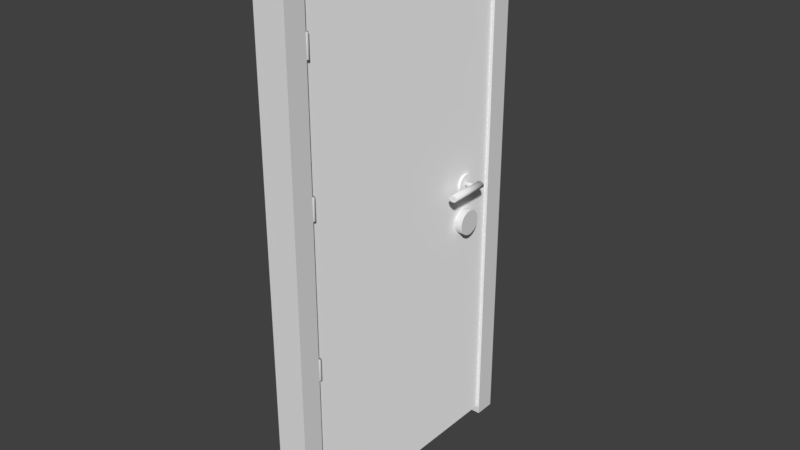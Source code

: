 # Source: Door.blend  (saved by Blender 2.79.0; exported with 4.5.12 LTS)
import bpy
from mathutils import Matrix  # noqa: F401  (used for matrix-valued properties, if any)

bpy.ops.wm.read_factory_settings(use_empty=True)
scene = bpy.context.scene
scene.name = 'Scene'

# ---- collections
col_collection_1 = bpy.data.collections.new('Collection 1'); scene.collection.children.link(col_collection_1)

# ---- materials (node trees are filled in below, after node groups)
mat_marco = bpy.data.materials.new('Marco')
mat_marco.alpha_threshold = 0.0
mat_marco.use_transparent_shadow = False
mat_marco.roughness = 0.5
mat_bisagra = bpy.data.materials.new('Bisagra')
mat_bisagra.alpha_threshold = 0.0
mat_bisagra.use_transparent_shadow = False
mat_bisagra.roughness = 0.5
mat_puerta = bpy.data.materials.new('Puerta')
mat_puerta.alpha_threshold = 0.0
mat_puerta.use_transparent_shadow = False
mat_puerta.diffuse_color = (1.0, 1.0, 1.0, 1.0)
mat_puerta.roughness = 0.5
mat_embellecedor = bpy.data.materials.new('Embellecedor')
mat_embellecedor.alpha_threshold = 0.0
mat_embellecedor.use_transparent_shadow = False
mat_embellecedor.diffuse_color = (1.0, 1.0, 1.0, 1.0)
mat_embellecedor.roughness = 0.5
mat_pomo = bpy.data.materials.new('Pomo')
mat_pomo.alpha_threshold = 0.0
mat_pomo.use_transparent_shadow = False
mat_pomo.roughness = 0.5
mat_cerradura = bpy.data.materials.new('Cerradura')
mat_cerradura.alpha_threshold = 0.0
mat_cerradura.use_transparent_shadow = False
mat_cerradura.roughness = 0.5
mat_bisagra_005 = bpy.data.materials.new('Bisagra.005')
mat_bisagra_005.alpha_threshold = 0.0
mat_bisagra_005.use_transparent_shadow = False
mat_bisagra_005.roughness = 0.5
mat_bisagra_004 = bpy.data.materials.new('Bisagra.004')
mat_bisagra_004.alpha_threshold = 0.0
mat_bisagra_004.use_transparent_shadow = False
mat_bisagra_004.roughness = 0.5
mat_bisagra_003 = bpy.data.materials.new('Bisagra.003')
mat_bisagra_003.alpha_threshold = 0.0
mat_bisagra_003.use_transparent_shadow = False
mat_bisagra_003.roughness = 0.5

# ---- material node trees

# ---- world
world_world = bpy.data.worlds.new('World'); scene.world = world_world
world_world.color = (0.05088, 0.05088, 0.05088)
world_world.use_sun_shadow = False
world_world.sun_shadow_jitter_overblur = 0.0
world_world.cycles.sampling_method = 'MANUAL'

# ---- meshes
me_cube_008 = bpy.data.meshes.new('Cube.008')
me_cube_008.from_pydata([(-3.0, -26.7, -0.8445), (-3.0, -26.7, 101.8), (-3.0, -22.7, -0.8445), (-3.0, -22.7, 101.8), (3.0, -26.7, -0.8445), (3.0, -26.7, 101.8), (3.0, -22.7, -0.8445), (3.0, -22.7, 101.8), (-3.0, 22.7, -0.8445), (-3.0, 22.7, 101.8), (-3.0, 26.7, -0.8445), (-3.0, 26.7, 101.8), (3.0, 22.7, -0.8445), (3.0, 22.7, 101.8), (3.0, 26.7, -0.8445), (3.0, 26.7, 101.8), (-3.0, 22.7, 96.74), (-3.0, 26.7, 96.74), (3.0, 26.7, 96.74), (3.0, 22.7, 96.74), (-3.0, -26.7, 96.74), (-3.0, -22.7, 96.74), (3.0, -22.7, 96.74), (3.0, -26.7, 96.74)], [], [(20, 1, 3, 21), (22, 7, 5, 23), (23, 5, 1, 20), (2, 6, 4, 0), (7, 3, 1, 5), (16, 9, 11, 17), (17, 11, 15, 18), (18, 15, 13, 19), (13, 9, 3, 7), (10, 14, 12, 8), (15, 11, 9, 13), (12, 19, 16, 8), (14, 18, 19, 12), (10, 17, 18, 14), (8, 16, 17, 10), (4, 23, 20, 0), (6, 22, 23, 4), (2, 21, 22, 6), (0, 20, 21, 2), (16, 19, 22, 21), (9, 16, 21, 3), (19, 13, 7, 22)])
_uv = me_cube_008.uv_layers.new(name='UVMap')
_uv.uv.foreach_set('vector', [0.3213, 0.9525, 0.3213, 0.9998, 0.2836, 0.9998, 0.2836, 0.9525, 0.227, 0.9525, 0.227, 0.9998, 0.1893, 0.9998, 0.1893, 0.9525, 0.3778, 0.9525, 0.3778, 0.9998, 0.3213, 0.9998, 0.3213, 0.9525, 0.4093, 0.3786, 0.4093, 0.322, 0.4471, 0.322, 0.4471, 0.3786, 0.4659, 0.3217, 0.4093, 0.3217, 0.4093, 0.284, 0.4659, 0.284, 0.09442, 0.9526, 0.0944, 0.9998, 0.0567, 0.9998, 0.05671, 0.9525, 0.05671, 0.9525, 0.0567, 0.9998, 0.0001396, 0.9998, 0.0001558, 0.9525, 0.1887, 0.9526, 0.1887, 0.9999, 0.151, 0.9998, 0.151, 0.9526, 0.9751, 0.0001396, 0.9751, 0.0567, 0.4093, 0.0567, 0.4093, 0.0001396, 0.4093, 0.2461, 0.4659, 0.2461, 0.4659, 0.2838, 0.4093, 0.2838, 0.4659, 0.2458, 0.4093, 0.2458, 0.4093, 0.2081, 0.4659, 0.2081, 0.1513, 0.0001915, 0.151, 0.9526, 0.09442, 0.9526, 0.09475, 0.000172, 0.189, 0.0002044, 0.1887, 0.9526, 0.151, 0.9526, 0.1513, 0.0001915, 0.05704, 0.000159, 0.05671, 0.9525, 0.0001558, 0.9525, 0.0004815, 0.0001396, 0.09475, 0.000172, 0.09442, 0.9526, 0.05671, 0.9525, 0.05704, 0.000159, 0.3778, 0.0001396, 0.3778, 0.9525, 0.3213, 0.9525, 0.3213, 0.0001396, 0.227, 0.0001397, 0.227, 0.9525, 0.1893, 0.9525, 0.1893, 0.0001398, 0.2836, 0.0001396, 0.2836, 0.9525, 0.227, 0.9525, 0.227, 0.0001397, 0.3213, 0.0001396, 0.3213, 0.9525, 0.2836, 0.9525, 0.2836, 0.0001396, 0.9751, 0.104, 0.9751, 0.1605, 0.4093, 0.1605, 0.4093, 0.104, 0.9751, 0.0567, 0.9751, 0.104, 0.4093, 0.104, 0.4093, 0.0567, 0.9751, 0.1605, 0.9751, 0.2078, 0.4093, 0.2078, 0.4093, 0.1605])
me_cube_008.materials.append(mat_marco)
me_cube_008.use_remesh_preserve_volume = False
me_cube_008.use_remesh_preserve_attributes = False
me_cube_008.use_mirror_vertex_groups = False
me_cube_008.update()
me_cylinder_001 = bpy.data.meshes.new('Cylinder.001')
me_cylinder_001.from_pydata([(0.0, 1.0, -1.0), (0.0, 1.0, 1.0), (0.5878, 0.809, -1.0), (0.5878, 0.809, 1.0), (0.9511, 0.309, -1.0), (0.9511, 0.309, 1.0), (0.9511, -0.309, -1.0), (0.9511, -0.309, 1.0), (0.5878, -0.809, -1.0), (0.5878, -0.809, 1.0), (-8.742e-08, -1.0, -1.0), (-8.742e-08, -1.0, 1.0), (-0.5878, -0.809, -1.0), (-0.5878, -0.809, 1.0), (-0.9511, -0.309, -1.0), (-0.9511, -0.309, 1.0), (-0.9511, 0.309, -1.0), (-0.9511, 0.309, 1.0), (-0.5878, 0.809, -1.0), (-0.5878, 0.809, 1.0)], [], [(0, 1, 3, 2), (2, 3, 5, 4), (4, 5, 7, 6), (6, 7, 9, 8), (8, 9, 11, 10), (10, 11, 13, 12), (12, 13, 15, 14), (14, 15, 17, 16), (3, 1, 19, 17, 15, 13, 11, 9, 7, 5), (16, 17, 19, 18), (18, 19, 1, 0), (0, 2, 4, 6, 8, 10, 12, 14, 16, 18)])
me_cylinder_001.polygons.foreach_set('use_smooth', [True] * 12)
_k = set([(8, 9)])
me_cylinder_001.attributes.new('sharp_edge', 'BOOLEAN', 'EDGE').data.foreach_set('value', [ (min(e.vertices), max(e.vertices)) in _k for e in me_cylinder_001.edges])
_uv = me_cylinder_001.uv_layers.new(name='UVMap')
_uv.uv.foreach_set('vector', [0.5849, 0.005297, 0.5849, 0.4582, 0.4449, 0.4582, 0.4449, 0.005297, 0.4449, 0.005297, 0.4449, 0.4582, 0.305, 0.4582, 0.305, 0.005296, 0.305, 0.005296, 0.305, 0.4582, 0.165, 0.4582, 0.165, 0.005297, 0.165, 0.005297, 0.165, 0.4582, 0.02502, 0.4582, 0.02502, 0.005297, 0.725, 0.4979, 0.725, 0.9509, 0.585, 0.9509, 0.585, 0.4979, 0.585, 0.4979, 0.585, 0.9509, 0.445, 0.9509, 0.445, 0.4979, 0.445, 0.4979, 0.445, 0.9509, 0.3051, 0.9509, 0.3051, 0.4979, 0.3051, 0.4979, 0.3051, 0.9509, 0.1651, 0.9509, 0.1651, 0.4979, 0.9654, 0.6455, 0.9897, 0.7202, 0.9654, 0.7948, 0.9019, 0.841, 0.8234, 0.841, 0.7599, 0.7948, 0.7356, 0.7202, 0.7599, 0.6455, 0.8234, 0.5993, 0.9019, 0.5993, 0.1651, 0.4979, 0.1651, 0.9509, 0.02514, 0.9509, 0.02514, 0.4979, 0.7249, 0.005297, 0.7249, 0.4582, 0.5849, 0.4582, 0.5849, 0.005297, 0.9939, 0.1865, 0.9697, 0.2611, 0.9062, 0.3073, 0.8276, 0.3073, 0.7641, 0.2611, 0.7399, 0.1865, 0.7641, 0.1118, 0.8276, 0.06567, 0.9062, 0.06567, 0.9697, 0.1118])
me_cylinder_001.materials.append(mat_bisagra)
me_cylinder_001.use_remesh_preserve_volume = False
me_cylinder_001.use_remesh_preserve_attributes = False
me_cylinder_001.use_mirror_vertex_groups = False
me_cylinder_001.update()
me_cube_004 = bpy.data.meshes.new('Cube.004')
me_cube_004.from_pydata([(-1.4, -22.73, -48.11), (-1.4, -22.73, 48.11), (-1.4, 22.73, -48.11), (-1.4, 22.73, 48.11), (1.4, -22.73, -48.11), (1.4, -22.73, 48.11), (1.4, 22.73, -48.11), (1.4, 22.73, 48.11)], [], [(0, 1, 3, 2), (2, 3, 7, 6), (6, 7, 5, 4), (4, 5, 1, 0), (2, 6, 4, 0), (7, 3, 1, 5)])
_uv = me_cube_004.uv_layers.new(name='UVMap')
_uv.uv.foreach_set('vector', [0.9987, 0.0003332, 0.9987, 0.8272, 0.5026, 0.8272, 0.5026, 0.0003332, 0.0117, 0.9671, 0.9658, 0.9671, 0.9658, 0.9938, 0.0117, 0.9938, 0.4964, 0.0003685, 0.4964, 0.8273, 0.0002867, 0.8273, 0.0002867, 0.0003685, 0.01099, 0.9285, 0.9651, 0.9285, 0.9651, 0.9553, 0.01099, 0.9553, 0.9917, 0.8348, 0.9917, 0.8577, 0.501, 0.8577, 0.501, 0.8348, 0.4969, 0.8347, 0.4969, 0.8576, 0.006241, 0.8576, 0.006241, 0.8347])
me_cube_004.materials.append(mat_puerta)
me_cube_004.use_remesh_preserve_volume = False
me_cube_004.use_remesh_preserve_attributes = False
me_cube_004.use_mirror_vertex_groups = False
me_cube_004.update()
me_cylinder_002 = bpy.data.meshes.new('Cylinder.002')
me_cylinder_002.from_pydata([(-1.8, 1.8, 7.868e-08), (1.8, 1.8, -7.868e-08), (-1.8, 1.765, -0.3512), (1.8, 1.765, -0.3512), (-1.8, 1.663, -0.6888), (1.8, 1.663, -0.6888), (-1.8, 1.497, -1.0), (1.8, 1.497, -1.0), (-1.8, 1.273, -1.273), (1.8, 1.273, -1.273), (-1.8, 1.0, -1.497), (1.8, 1.0, -1.497), (-1.8, 0.6888, -1.663), (1.8, 0.6888, -1.663), (-1.8, 0.3512, -1.765), (1.8, 0.3512, -1.765), (-1.8, 1.359e-07, -1.8), (1.8, 1.359e-07, -1.8), (-1.8, -0.3512, -1.765), (1.8, -0.3512, -1.765), (-1.8, -0.6888, -1.663), (1.8, -0.6888, -1.663), (-1.8, -1.0, -1.497), (1.8, -1.0, -1.497), (-1.8, -1.273, -1.273), (1.8, -1.273, -1.273), (-1.8, -1.497, -1.0), (1.8, -1.497, -1.0), (-1.8, -1.663, -0.6888), (1.8, -1.663, -0.6888), (-1.8, -1.765, -0.3512), (1.8, -1.765, -0.3512), (-1.8, -1.8, 6.652e-07), (1.8, -1.8, 5.078e-07), (-1.8, -1.765, 0.3512), (1.8, -1.765, 0.3512), (-1.8, -1.663, 0.6888), (1.8, -1.663, 0.6888), (-1.8, -1.497, 1.0), (1.8, -1.497, 1.0), (-1.8, -1.273, 1.273), (1.8, -1.273, 1.273), (-1.8, -1.0, 1.497), (1.8, -1.0, 1.497), (-1.8, -0.6888, 1.663), (1.8, -0.6888, 1.663), (-1.8, -0.3512, 1.765), (1.8, -0.3512, 1.765), (-1.8, 1.738e-06, 1.8), (1.8, 1.738e-06, 1.8), (-1.8, 0.3512, 1.765), (1.8, 0.3512, 1.765), (-1.8, 0.6888, 1.663), (1.8, 0.6888, 1.663), (-1.8, 1.0, 1.497), (1.8, 1.0, 1.497), (-1.8, 1.273, 1.273), (1.8, 1.273, 1.273), (-1.8, 1.497, 1.0), (1.8, 1.497, 1.0), (-1.8, 1.663, 0.6888), (1.8, 1.663, 0.6888), (-1.8, 1.765, 0.3512), (1.8, 1.765, 0.3512)], [], [(0, 1, 3, 2), (2, 3, 5, 4), (4, 5, 7, 6), (6, 7, 9, 8), (8, 9, 11, 10), (10, 11, 13, 12), (12, 13, 15, 14), (14, 15, 17, 16), (16, 17, 19, 18), (18, 19, 21, 20), (20, 21, 23, 22), (22, 23, 25, 24), (24, 25, 27, 26), (26, 27, 29, 28), (28, 29, 31, 30), (30, 31, 33, 32), (32, 33, 35, 34), (34, 35, 37, 36), (36, 37, 39, 38), (38, 39, 41, 40), (40, 41, 43, 42), (42, 43, 45, 44), (44, 45, 47, 46), (46, 47, 49, 48), (48, 49, 51, 50), (50, 51, 53, 52), (52, 53, 55, 54), (54, 55, 57, 56), (56, 57, 59, 58), (58, 59, 61, 60), (3, 1, 63, 61, 59, 57, 55, 53, 51, 49, 47, 45, 43, 41, 39, 37, 35, 33, 31, 29, 27, 25, 23, 21, 19, 17, 15, 13, 11, 9, 7, 5), (60, 61, 63, 62), (62, 63, 1, 0), (0, 2, 4, 6, 8, 10, 12, 14, 16, 18, 20, 22, 24, 26, 28, 30, 32, 34, 36, 38, 40, 42, 44, 46, 48, 50, 52, 54, 56, 58, 60, 62)])
me_cylinder_002.polygons.foreach_set('use_smooth', [1, 1, 1, 1, 1, 1, 1, 1, 1, 1, 1, 1, 1, 1, 1, 1, 1, 1, 1, 1, 1, 1, 1, 1, 1, 1, 1, 1, 1, 1, 0, 1, 1, 0])
_uv = me_cylinder_002.uv_layers.new(name='UVMap')
_uv.uv.foreach_set('vector', [0.0001252, 0.7812, 0.3189, 0.7812, 0.3189, 0.8124, 0.0001253, 0.8124, 0.0001253, 0.8124, 0.3189, 0.8124, 0.3189, 0.8437, 0.0001254, 0.8437, 0.0001254, 0.8437, 0.3189, 0.8437, 0.3189, 0.8749, 0.0001255, 0.8749, 0.0001255, 0.8749, 0.3189, 0.8749, 0.3189, 0.9062, 0.0001256, 0.9062, 0.0001256, 0.9062, 0.3189, 0.9062, 0.3189, 0.9374, 0.0001256, 0.9374, 0.0001256, 0.9374, 0.3189, 0.9374, 0.3189, 0.9686, 0.0001256, 0.9686, 0.0001256, 0.9686, 0.3189, 0.9686, 0.3189, 0.9999, 0.0001256, 0.9999, 0.0001199, 0.0001231, 0.3189, 0.0001199, 0.3189, 0.03136, 0.0001202, 0.03137, 0.0001202, 0.03137, 0.3189, 0.03136, 0.3189, 0.0626, 0.0001205, 0.06261, 0.0001205, 0.06261, 0.3189, 0.0626, 0.3189, 0.09385, 0.0001208, 0.09385, 0.0001208, 0.09385, 0.3189, 0.09385, 0.3189, 0.1251, 0.0001211, 0.1251, 0.0001211, 0.1251, 0.3189, 0.1251, 0.3189, 0.1563, 0.0001213, 0.1563, 0.0001213, 0.1563, 0.3189, 0.1563, 0.3189, 0.1876, 0.0001216, 0.1876, 0.0001216, 0.1876, 0.3189, 0.1876, 0.3189, 0.2188, 0.0001218, 0.2188, 0.0001218, 0.2188, 0.3189, 0.2188, 0.3189, 0.2501, 0.000122, 0.2501, 0.000122, 0.2501, 0.3189, 0.2501, 0.3189, 0.2813, 0.0001222, 0.2813, 0.0001222, 0.2813, 0.3189, 0.2813, 0.3189, 0.3125, 0.0001224, 0.3125, 0.0001224, 0.3125, 0.3189, 0.3125, 0.3189, 0.3438, 0.0001227, 0.3438, 0.0001227, 0.3438, 0.3189, 0.3438, 0.3189, 0.375, 0.0001229, 0.375, 0.0001229, 0.375, 0.3189, 0.375, 0.3189, 0.4063, 0.0001232, 0.4063, 0.0001232, 0.4063, 0.3189, 0.4063, 0.3189, 0.4375, 0.0001234, 0.4375, 0.0001234, 0.4375, 0.3189, 0.4375, 0.3189, 0.4688, 0.0001237, 0.4688, 0.0001237, 0.4688, 0.3189, 0.4688, 0.3189, 0.5, 0.0001239, 0.5, 0.0001239, 0.5, 0.3189, 0.5, 0.3189, 0.5312, 0.0001241, 0.5312, 0.0001241, 0.5312, 0.3189, 0.5312, 0.3189, 0.5625, 0.0001243, 0.5625, 0.0001243, 0.5625, 0.3189, 0.5625, 0.3189, 0.5937, 0.0001245, 0.5937, 0.0001245, 0.5937, 0.3189, 0.5937, 0.3189, 0.625, 0.0001246, 0.625, 0.0001246, 0.625, 0.3189, 0.625, 0.3189, 0.6562, 0.0001248, 0.6562, 0.0001248, 0.6562, 0.3189, 0.6562, 0.3189, 0.6875, 0.0001249, 0.6875, 0.0001249, 0.6875, 0.3189, 0.6875, 0.3189, 0.7187, 0.000125, 0.7187, 0.7552, 0.2675, 0.7433, 0.2964, 0.7259, 0.3223, 0.7038, 0.3444, 0.6778, 0.3618, 0.649, 0.3737, 0.6183, 0.3798, 0.5871, 0.3798, 0.5565, 0.3737, 0.5276, 0.3618, 0.5016, 0.3444, 0.4795, 0.3223, 0.4622, 0.2964, 0.4502, 0.2675, 0.4441, 0.2368, 0.4441, 0.2056, 0.4502, 0.175, 0.4622, 0.1461, 0.4795, 0.1201, 0.5016, 0.09803, 0.5276, 0.08067, 0.5565, 0.06872, 0.5871, 0.06262, 0.6183, 0.06262, 0.649, 0.06872, 0.6778, 0.08067, 0.7038, 0.09803, 0.7259, 0.1201, 0.7433, 0.1461, 0.7552, 0.175, 0.7613, 0.2056, 0.7613, 0.2368, 0.000125, 0.7187, 0.3189, 0.7187, 0.3189, 0.7499, 0.0001251, 0.7499, 0.0001251, 0.7499, 0.3189, 0.7499, 0.3189, 0.7812, 0.0001252, 0.7812, 0.7613, 0.6168, 0.7552, 0.6474, 0.7433, 0.6763, 0.7259, 0.7023, 0.7038, 0.7244, 0.6778, 0.7417, 0.649, 0.7537, 0.6183, 0.7598, 0.5871, 0.7598, 0.5565, 0.7537, 0.5276, 0.7417, 0.5016, 0.7244, 0.4795, 0.7023, 0.4622, 0.6763, 0.4502, 0.6474, 0.4441, 0.6168, 0.4441, 0.5856, 0.4502, 0.5549, 0.4622, 0.526, 0.4795, 0.5001, 0.5016, 0.478, 0.5276, 0.4606, 0.5565, 0.4487, 0.5871, 0.4426, 0.6183, 0.4426, 0.649, 0.4487, 0.6778, 0.4606, 0.7038, 0.478, 0.7259, 0.5001, 0.7433, 0.526, 0.7552, 0.5549, 0.7613, 0.5856])
me_cylinder_002.materials.append(mat_embellecedor)
me_cylinder_002.use_remesh_preserve_volume = False
me_cylinder_002.use_remesh_preserve_attributes = False
me_cylinder_002.use_mirror_vertex_groups = False
me_cylinder_002.update()
me_cylinder_008 = bpy.data.meshes.new('Cylinder.008')
me_cylinder_008.from_pydata([(-2.866, 1.448, 4.112e-06), (-2.866, -6.552, 4.112e-06), (-2.881, 1.448, -0.1171), (-2.881, -6.552, -0.1171), (-2.927, 1.448, -0.2296), (-2.927, -6.552, -0.2296), (-3.0, 1.448, -0.3333), (-3.0, -6.552, -0.3333), (-3.1, 1.448, -0.4243), (-3.1, -6.552, -0.4243), (-3.221, 1.448, -0.4989), (-3.221, -6.552, -0.4989), (-3.359, 1.448, -0.5543), (-3.359, -6.552, -0.5543), (-3.51, 1.448, -0.5885), (-3.51, -6.552, -0.5885), (-3.666, 1.448, -0.6), (-3.666, -6.552, -0.6), (-3.822, 1.448, -0.5885), (-3.822, -6.552, -0.5885), (-3.972, 1.448, -0.5543), (-3.972, -6.552, -0.5543), (-4.11, 1.448, -0.4989), (-4.11, -6.552, -0.4989), (-4.231, 1.448, -0.4243), (-4.231, -6.552, -0.4243), (-4.331, 1.448, -0.3333), (-4.331, -6.552, -0.3333), (-4.405, 1.448, -0.2296), (-4.405, -6.552, -0.2296), (-4.45, 1.448, -0.117), (-4.45, -6.552, -0.117), (-4.466, 1.448, 4.256e-06), (-4.466, -6.552, 4.256e-06), (-4.45, 1.448, 0.1171), (-4.45, -6.552, 0.1171), (-4.405, 1.448, 0.2296), (-4.405, -6.552, 0.2296), (-4.331, 1.448, 0.3333), (-4.331, -6.552, 0.3333), (-4.231, 1.448, 0.4243), (-4.231, -6.552, 0.4243), (-4.11, 1.448, 0.4989), (-4.11, -6.552, 0.4989), (-3.972, 1.448, 0.5543), (-3.972, -6.552, 0.5543), (-3.822, 1.448, 0.5885), (-3.822, -6.552, 0.5885), (-3.666, 1.448, 0.6), (-3.666, -6.552, 0.6), (-3.51, 1.448, 0.5885), (-3.51, -6.552, 0.5885), (-3.359, 1.448, 0.5543), (-3.359, -6.552, 0.5543), (-3.221, 1.448, 0.4989), (-3.221, -6.552, 0.4989), (-3.1, 1.448, 0.4243), (-3.1, -6.552, 0.4243), (-3.0, 1.448, 0.3333), (-3.0, -6.552, 0.3333), (-2.927, 1.448, 0.2296), (-2.927, -6.552, 0.2296), (-2.881, 1.448, 0.1171), (-2.881, -6.552, 0.1171), (-3.35, 0.5, -1.043e-07), (-3.35, 0.4904, -0.09755), (-3.35, 0.4619, -0.1913), (-3.35, 0.4157, -0.2778), (-3.35, 0.3536, -0.3536), (-3.35, 0.2778, -0.4157), (-3.35, 0.1913, -0.4619), (-3.35, 0.09755, -0.4904), (-3.35, 2.052e-07, -0.5), (-3.35, -0.09754, -0.4904), (-3.35, -0.1913, -0.4619), (-3.35, -0.2778, -0.4157), (-3.35, -0.3536, -0.3536), (-3.35, -0.4157, -0.2778), (-3.35, -0.4619, -0.1913), (-3.35, -0.4904, -0.09755), (-3.35, -0.5, 5.863e-08), (-3.35, -0.4904, 0.09755), (-3.35, -0.4619, 0.1913), (-3.35, -0.4157, 0.2778), (-3.35, -0.3536, 0.3536), (-3.35, -0.2778, 0.4157), (-3.35, -0.1913, 0.4619), (-3.35, -0.09754, 0.4904), (-3.35, 6.503e-07, 0.5), (-3.35, 0.09755, 0.4904), (-3.35, 0.1913, 0.4619), (-3.35, 0.2778, 0.4157), (-3.35, 0.3536, 0.3536), (-3.35, 0.4157, 0.2778), (-3.35, 0.4619, 0.1913), (-3.35, 0.4904, 0.09754), (-1.269, 0.4904, -0.09754), (-1.269, 0.4619, -0.1913), (-1.269, 0.4157, -0.2778), (-1.269, 0.3536, -0.3536), (-1.269, 0.2778, -0.4157), (-1.269, 0.1913, -0.4619), (-1.269, 0.09755, -0.4904), (-1.269, 1.827e-06, -0.5), (-1.269, -0.09754, -0.4904), (-1.269, -0.1913, -0.4619), (-1.269, -0.2778, -0.4157), (-1.269, -0.3536, -0.3536), (-1.269, -0.4157, -0.2778), (-1.269, -0.4619, -0.1913), (-1.269, -0.4904, -0.09754), (-1.269, -0.5, 2.083e-06), (-1.269, -0.4904, 0.09755), (-1.269, -0.4619, 0.1913), (-1.269, -0.4157, 0.2778), (-1.269, -0.3536, 0.3536), (-1.269, -0.2778, 0.4157), (-1.269, -0.1913, 0.4619), (-1.269, -0.09754, 0.4904), (-1.269, 2.272e-06, 0.5), (-1.269, 0.09755, 0.4904), (-1.269, 0.1913, 0.4619), (-1.269, 0.2778, 0.4157), (-1.269, 0.3536, 0.3536), (-1.269, 0.4157, 0.2778), (-1.269, 0.4619, 0.1913), (-1.269, 0.4904, 0.09755), (-1.269, 0.5, 1.92e-06)], [], [(0, 1, 3, 2), (2, 3, 5, 4), (4, 5, 7, 6), (6, 7, 9, 8), (8, 9, 11, 10), (10, 11, 13, 12), (12, 13, 15, 14), (14, 15, 17, 16), (16, 17, 19, 18), (18, 19, 21, 20), (20, 21, 23, 22), (22, 23, 25, 24), (24, 25, 27, 26), (26, 27, 29, 28), (28, 29, 31, 30), (30, 31, 33, 32), (32, 33, 35, 34), (34, 35, 37, 36), (36, 37, 39, 38), (38, 39, 41, 40), (40, 41, 43, 42), (42, 43, 45, 44), (44, 45, 47, 46), (46, 47, 49, 48), (48, 49, 51, 50), (50, 51, 53, 52), (52, 53, 55, 54), (54, 55, 57, 56), (56, 57, 59, 58), (58, 59, 61, 60), (3, 1, 63, 61, 59, 57, 55, 53, 51, 49, 47, 45, 43, 41, 39, 37, 35, 33, 31, 29, 27, 25, 23, 21, 19, 17, 15, 13, 11, 9, 7, 5), (60, 61, 63, 62), (62, 63, 1, 0), (0, 2, 4, 6, 8, 10, 12, 14, 16, 18, 20, 22, 24, 26, 28, 30, 32, 34, 36, 38, 40, 42, 44, 46, 48, 50, 52, 54, 56, 58, 60, 62), (127, 126, 125, 124, 123, 122, 121, 120, 119, 118, 117, 116, 115, 114, 113, 112, 111, 110, 109, 108, 107, 106, 105, 104, 103, 102, 101, 100, 99, 98, 97, 96), (64, 127, 96, 65), (65, 96, 97, 66), (66, 97, 98, 67), (67, 98, 99, 68), (68, 99, 100, 69), (69, 100, 101, 70), (70, 101, 102, 71), (71, 102, 103, 72), (72, 103, 104, 73), (73, 104, 105, 74), (74, 105, 106, 75), (75, 106, 107, 76), (76, 107, 108, 77), (77, 108, 109, 78), (78, 109, 110, 79), (79, 110, 111, 80), (80, 111, 112, 81), (81, 112, 113, 82), (82, 113, 114, 83), (83, 114, 115, 84), (84, 115, 116, 85), (85, 116, 117, 86), (86, 117, 118, 87), (87, 118, 119, 88), (88, 119, 120, 89), (89, 120, 121, 90), (90, 121, 122, 91), (91, 122, 123, 92), (92, 123, 124, 93), (93, 124, 125, 94), (94, 125, 126, 95), (95, 126, 127, 64)])
me_cylinder_008.polygons.foreach_set('use_smooth', [1, 1, 1, 1, 1, 1, 1, 1, 1, 1, 1, 1, 1, 1, 1, 1, 1, 1, 1, 1, 1, 1, 1, 1, 1, 1, 1, 1, 1, 1, 0, 1, 1, 0, 1, 1, 1, 1, 1, 1, 1, 1, 1, 1, 1, 1, 1, 1, 1, 1, 1, 1, 1, 1, 1, 1, 1, 1, 1, 1, 1, 1, 1, 1, 1, 1, 1])
_uv = me_cylinder_008.uv_layers.new(name='UVMap')
_uv.uv.foreach_set('vector', [0.6918, 0.6056, 0.006232, 0.6056, 0.006203, 0.5936, 0.6918, 0.5936, 0.6921, 0.9914, 0.006519, 0.9914, 0.006494, 0.9794, 0.6921, 0.9794, 0.6921, 0.9794, 0.006494, 0.9794, 0.006476, 0.9675, 0.6921, 0.9675, 0.6921, 0.9675, 0.006476, 0.9675, 0.006469, 0.9555, 0.6921, 0.9555, 0.6921, 0.9555, 0.006469, 0.9555, 0.006469, 0.9433, 0.6921, 0.9433, 0.6921, 0.9433, 0.006469, 0.9433, 0.006469, 0.9305, 0.6921, 0.9305, 0.6921, 0.9305, 0.006469, 0.9305, 0.006469, 0.9173, 0.6921, 0.9173, 0.6921, 0.9173, 0.006469, 0.9173, 0.006469, 0.9039, 0.6921, 0.9039, 0.6921, 0.9039, 0.006469, 0.9039, 0.006469, 0.8905, 0.6921, 0.8905, 0.6921, 0.8905, 0.006469, 0.8905, 0.006469, 0.8773, 0.6921, 0.8773, 0.6921, 0.8773, 0.006469, 0.8773, 0.006469, 0.8645, 0.6921, 0.8645, 0.6921, 0.8645, 0.006469, 0.8645, 0.006469, 0.8523, 0.6921, 0.8523, 0.6921, 0.8523, 0.006469, 0.8523, 0.006462, 0.8404, 0.6921, 0.8404, 0.6921, 0.8404, 0.006462, 0.8404, 0.006445, 0.8284, 0.692, 0.8284, 0.692, 0.8284, 0.006445, 0.8284, 0.006419, 0.8164, 0.692, 0.8164, 0.692, 0.8164, 0.006419, 0.8164, 0.00639, 0.8045, 0.692, 0.8045, 0.692, 0.8045, 0.00639, 0.8045, 0.00636, 0.7925, 0.692, 0.7925, 0.692, 0.7925, 0.00636, 0.7925, 0.006335, 0.7805, 0.6919, 0.7805, 0.6919, 0.7805, 0.006335, 0.7805, 0.006317, 0.7686, 0.6919, 0.7686, 0.6919, 0.7686, 0.006317, 0.7686, 0.00631, 0.7566, 0.6919, 0.7566, 0.6919, 0.7566, 0.00631, 0.7566, 0.00631, 0.7444, 0.6919, 0.7444, 0.6919, 0.7444, 0.00631, 0.7444, 0.00631, 0.7316, 0.6919, 0.7316, 0.6919, 0.7316, 0.00631, 0.7316, 0.006311, 0.7184, 0.6919, 0.7185, 0.6919, 0.7185, 0.006311, 0.7184, 0.006311, 0.705, 0.6919, 0.705, 0.6919, 0.705, 0.006311, 0.705, 0.006311, 0.6916, 0.6919, 0.6916, 0.6919, 0.6916, 0.006311, 0.6916, 0.006311, 0.6784, 0.6919, 0.6784, 0.6919, 0.6784, 0.006311, 0.6784, 0.006311, 0.6657, 0.6919, 0.6657, 0.6919, 0.6657, 0.006311, 0.6657, 0.006312, 0.6535, 0.6919, 0.6535, 0.6919, 0.6535, 0.006312, 0.6535, 0.006305, 0.6415, 0.6919, 0.6415, 0.6919, 0.6415, 0.006305, 0.6415, 0.006287, 0.6295, 0.6919, 0.6295, 0.9871, 0.3161, 0.9896, 0.3252, 0.9896, 0.3346, 0.9871, 0.344, 0.9823, 0.353, 0.9754, 0.3613, 0.9666, 0.3684, 0.9562, 0.3743, 0.9447, 0.3785, 0.9324, 0.3811, 0.9199, 0.3818, 0.9077, 0.3806, 0.8962, 0.3777, 0.8858, 0.373, 0.877, 0.3669, 0.87, 0.3594, 0.8653, 0.351, 0.8628, 0.3419, 0.8628, 0.3324, 0.8653, 0.323, 0.87, 0.314, 0.877, 0.3058, 0.8858, 0.2986, 0.8962, 0.2928, 0.9077, 0.2885, 0.9199, 0.286, 0.9324, 0.2853, 0.9447, 0.2864, 0.9562, 0.2894, 0.9666, 0.294, 0.9754, 0.3002, 0.9823, 0.3077, 0.6919, 0.6295, 0.006287, 0.6295, 0.006262, 0.6176, 0.6919, 0.6176, 0.6919, 0.6176, 0.006262, 0.6176, 0.006232, 0.6056, 0.6918, 0.6056, 0.8485, 0.3275, 0.8485, 0.3369, 0.8461, 0.3463, 0.8413, 0.3553, 0.8343, 0.3635, 0.8255, 0.3707, 0.8151, 0.3765, 0.8036, 0.3808, 0.7914, 0.3833, 0.7789, 0.384, 0.7666, 0.3829, 0.7551, 0.3799, 0.7447, 0.3753, 0.7359, 0.3691, 0.729, 0.3617, 0.7242, 0.3532, 0.7218, 0.3441, 0.7218, 0.3347, 0.7242, 0.3253, 0.729, 0.3163, 0.7359, 0.3081, 0.7447, 0.3009, 0.7551, 0.2951, 0.7666, 0.2908, 0.7789, 0.2883, 0.7914, 0.2876, 0.8036, 0.2887, 0.8151, 0.2917, 0.8255, 0.2963, 0.8343, 0.3025, 0.8413, 0.3099, 0.8461, 0.3184, 0.931, 0.8638, 0.9219, 0.8638, 0.9128, 0.8638, 0.9036, 0.8638, 0.8945, 0.8639, 0.8854, 0.8639, 0.8763, 0.8639, 0.8671, 0.8639, 0.858, 0.864, 0.8489, 0.864, 0.8398, 0.864, 0.8306, 0.864, 0.8215, 0.8641, 0.8124, 0.8641, 0.8033, 0.8641, 0.7941, 0.8641, 0.785, 0.8642, 0.7759, 0.8642, 0.7668, 0.8642, 0.7576, 0.8642, 0.7485, 0.8643, 0.7394, 0.8643, 0.7303, 0.8643, 0.7211, 0.8643, 0.712, 0.8644, 0.7029, 0.8644, 0.9858, 0.8636, 0.9766, 0.8636, 0.9675, 0.8637, 0.9584, 0.8637, 0.9493, 0.8637, 0.9401, 0.8637, 0.931, 0.9945, 0.931, 0.8638, 0.9401, 0.8637, 0.9401, 0.9944, 0.9401, 0.9944, 0.9401, 0.8637, 0.9493, 0.8637, 0.9493, 0.9944, 0.9493, 0.9944, 0.9493, 0.8637, 0.9584, 0.8637, 0.9584, 0.9944, 0.9584, 0.9944, 0.9584, 0.8637, 0.9675, 0.8637, 0.9675, 0.9944, 0.9675, 0.9944, 0.9675, 0.8637, 0.9766, 0.8636, 0.9766, 0.9943, 0.9766, 0.9943, 0.9766, 0.8636, 0.9858, 0.8636, 0.9858, 0.9943, 0.9858, 0.9943, 0.9858, 0.8636, 0.9949, 0.8636, 0.9949, 0.9943, 0.7029, 0.9951, 0.7029, 0.8644, 0.712, 0.8644, 0.712, 0.9951, 0.712, 0.9951, 0.712, 0.8644, 0.7211, 0.8643, 0.7211, 0.9951, 0.7211, 0.9951, 0.7211, 0.8643, 0.7303, 0.8643, 0.7303, 0.995, 0.7303, 0.995, 0.7303, 0.8643, 0.7394, 0.8643, 0.7394, 0.995, 0.7394, 0.995, 0.7394, 0.8643, 0.7485, 0.8643, 0.7485, 0.995, 0.7485, 0.995, 0.7485, 0.8643, 0.7576, 0.8642, 0.7576, 0.995, 0.7576, 0.995, 0.7576, 0.8642, 0.7668, 0.8642, 0.7668, 0.9949, 0.7668, 0.9949, 0.7668, 0.8642, 0.7759, 0.8642, 0.7759, 0.9949, 0.7759, 0.9949, 0.7759, 0.8642, 0.785, 0.8642, 0.785, 0.9949, 0.785, 0.9949, 0.785, 0.8642, 0.7941, 0.8641, 0.7941, 0.9949, 0.7941, 0.9949, 0.7941, 0.8641, 0.8033, 0.8641, 0.8033, 0.9948, 0.8033, 0.9948, 0.8033, 0.8641, 0.8124, 0.8641, 0.8124, 0.9948, 0.8124, 0.9948, 0.8124, 0.8641, 0.8215, 0.8641, 0.8215, 0.9948, 0.8215, 0.9948, 0.8215, 0.8641, 0.8306, 0.864, 0.8306, 0.9948, 0.8306, 0.9948, 0.8306, 0.864, 0.8398, 0.864, 0.8398, 0.9947, 0.8398, 0.9947, 0.8398, 0.864, 0.8489, 0.864, 0.8489, 0.9947, 0.8489, 0.9947, 0.8489, 0.864, 0.858, 0.864, 0.858, 0.9947, 0.858, 0.9947, 0.858, 0.864, 0.8671, 0.8639, 0.8671, 0.9946, 0.8671, 0.9946, 0.8671, 0.8639, 0.8763, 0.8639, 0.8763, 0.9946, 0.8763, 0.9946, 0.8763, 0.8639, 0.8854, 0.8639, 0.8854, 0.9946, 0.8854, 0.9946, 0.8854, 0.8639, 0.8945, 0.8639, 0.8945, 0.9946, 0.8945, 0.9946, 0.8945, 0.8639, 0.9036, 0.8638, 0.9036, 0.9945, 0.9036, 0.9945, 0.9036, 0.8638, 0.9128, 0.8638, 0.9128, 0.9945, 0.9128, 0.9945, 0.9128, 0.8638, 0.9219, 0.8638, 0.9219, 0.9945, 0.9219, 0.9945, 0.9219, 0.8638, 0.931, 0.8638, 0.931, 0.9945])
me_cylinder_008.materials.append(mat_pomo)
me_cylinder_008.use_remesh_preserve_volume = False
me_cylinder_008.use_remesh_preserve_attributes = False
me_cylinder_008.use_mirror_vertex_groups = False
me_cylinder_008.update()
me_cylinder_004 = bpy.data.meshes.new('Cylinder.004')
me_cylinder_004.from_pydata([(4.6, 1.448, 4.138e-06), (4.6, -6.552, 4.138e-06), (4.585, 1.448, -0.1171), (4.585, -6.552, -0.1171), (4.539, 1.448, -0.2296), (4.539, -6.552, -0.2296), (4.465, 1.448, -0.3333), (4.465, -6.552, -0.3333), (4.366, 1.448, -0.4243), (4.366, -6.552, -0.4243), (4.244, 1.448, -0.4989), (4.244, -6.552, -0.4989), (4.106, 1.448, -0.5543), (4.106, -6.552, -0.5543), (3.956, 1.448, -0.5885), (3.956, -6.552, -0.5885), (3.8, 1.448, -0.6), (3.8, -6.552, -0.6), (3.644, 1.448, -0.5885), (3.644, -6.552, -0.5885), (3.494, 1.448, -0.5543), (3.494, -6.552, -0.5543), (3.356, 1.448, -0.4989), (3.356, -6.552, -0.4989), (3.234, 1.448, -0.4243), (3.234, -6.552, -0.4243), (3.135, 1.448, -0.3333), (3.135, -6.552, -0.3333), (3.061, 1.448, -0.2296), (3.061, -6.552, -0.2296), (3.015, 1.448, -0.1171), (3.015, -6.552, -0.1171), (3.0, 1.448, 4.213e-06), (3.0, -6.552, 4.213e-06), (3.015, 1.448, 0.1171), (3.015, -6.552, 0.1171), (3.061, 1.448, 0.2296), (3.061, -6.552, 0.2296), (3.135, 1.448, 0.3333), (3.135, -6.552, 0.3333), (3.234, 1.448, 0.4243), (3.234, -6.552, 0.4243), (3.356, 1.448, 0.4989), (3.356, -6.552, 0.4989), (3.494, 1.448, 0.5543), (3.494, -6.552, 0.5543), (3.644, 1.448, 0.5885), (3.644, -6.552, 0.5885), (3.8, 1.448, 0.6), (3.8, -6.552, 0.6), (3.956, 1.448, 0.5885), (3.956, -6.552, 0.5885), (4.106, 1.448, 0.5543), (4.106, -6.552, 0.5543), (4.244, 1.448, 0.4989), (4.244, -6.552, 0.4989), (4.366, 1.448, 0.4243), (4.366, -6.552, 0.4243), (4.465, 1.448, 0.3333), (4.465, -6.552, 0.3333), (4.539, 1.448, 0.2296), (4.539, -6.552, 0.2296), (4.585, 1.448, 0.1171), (4.585, -6.552, 0.1171), (3.45, 0.5, 1.119e-07), (3.45, 0.4904, -0.09755), (3.45, 0.4619, -0.1913), (3.45, 0.4157, -0.2778), (3.45, 0.3536, -0.3536), (3.45, 0.2778, -0.4157), (3.45, 0.1913, -0.4619), (3.45, 0.09755, -0.4904), (3.45, -1.461e-07, -0.5), (3.45, -0.09755, -0.4904), (3.45, -0.1913, -0.4619), (3.45, -0.2778, -0.4157), (3.45, -0.3536, -0.3536), (3.45, -0.4157, -0.2778), (3.45, -0.4619, -0.1913), (3.45, -0.4904, -0.09754), (3.45, -0.5, 2.748e-07), (3.45, -0.4904, 0.09755), (3.45, -0.4619, 0.1913), (3.45, -0.4157, 0.2778), (3.45, -0.3536, 0.3536), (3.45, -0.2778, 0.4157), (3.45, -0.1913, 0.4619), (3.45, -0.09754, 0.4904), (3.45, 2.99e-07, 0.5), (3.45, 0.09755, 0.4904), (3.45, 0.1913, 0.4619), (3.45, 0.2778, 0.4157), (3.45, 0.3536, 0.3536), (3.45, 0.4157, 0.2778), (3.45, 0.4619, 0.1913), (3.45, 0.4904, 0.09754), (1.269, 0.5, -2.062e-06), (1.269, 0.4904, -0.09755), (1.269, 0.4619, -0.1913), (1.269, 0.4157, -0.2778), (1.269, 0.3536, -0.3536), (1.269, 0.2778, -0.4157), (1.269, 0.1913, -0.4619), (1.269, 0.09754, -0.4904), (1.269, -1.817e-06, -0.5), (1.269, -0.09755, -0.4904), (1.269, -0.1913, -0.4619), (1.269, -0.2778, -0.4157), (1.269, -0.3536, -0.3536), (1.269, -0.4157, -0.2778), (1.269, -0.4619, -0.1913), (1.269, -0.4904, -0.09755), (1.269, -0.5, -1.899e-06), (1.269, -0.4904, 0.09754), (1.269, -0.4619, 0.1913), (1.269, -0.4157, 0.2778), (1.269, -0.3536, 0.3536), (1.269, -0.2778, 0.4157), (1.269, -0.1913, 0.4619), (1.269, -0.09755, 0.4904), (1.269, -1.372e-06, 0.5), (1.269, 0.09754, 0.4904), (1.269, 0.1913, 0.4619), (1.269, 0.2778, 0.4157), (1.269, 0.3536, 0.3536), (1.269, 0.4157, 0.2778), (1.269, 0.4619, 0.1913), (1.269, 0.4904, 0.09754)], [], [(0, 1, 3, 2), (2, 3, 5, 4), (4, 5, 7, 6), (6, 7, 9, 8), (8, 9, 11, 10), (10, 11, 13, 12), (12, 13, 15, 14), (14, 15, 17, 16), (16, 17, 19, 18), (18, 19, 21, 20), (20, 21, 23, 22), (22, 23, 25, 24), (24, 25, 27, 26), (26, 27, 29, 28), (28, 29, 31, 30), (30, 31, 33, 32), (32, 33, 35, 34), (34, 35, 37, 36), (36, 37, 39, 38), (38, 39, 41, 40), (40, 41, 43, 42), (42, 43, 45, 44), (44, 45, 47, 46), (46, 47, 49, 48), (48, 49, 51, 50), (50, 51, 53, 52), (52, 53, 55, 54), (54, 55, 57, 56), (56, 57, 59, 58), (58, 59, 61, 60), (3, 1, 63, 61, 59, 57, 55, 53, 51, 49, 47, 45, 43, 41, 39, 37, 35, 33, 31, 29, 27, 25, 23, 21, 19, 17, 15, 13, 11, 9, 7, 5), (60, 61, 63, 62), (62, 63, 1, 0), (0, 2, 4, 6, 8, 10, 12, 14, 16, 18, 20, 22, 24, 26, 28, 30, 32, 34, 36, 38, 40, 42, 44, 46, 48, 50, 52, 54, 56, 58, 60, 62), (96, 64, 65, 97), (97, 65, 66, 98), (98, 66, 67, 99), (99, 67, 68, 100), (100, 68, 69, 101), (101, 69, 70, 102), (102, 70, 71, 103), (103, 71, 72, 104), (104, 72, 73, 105), (105, 73, 74, 106), (106, 74, 75, 107), (107, 75, 76, 108), (108, 76, 77, 109), (109, 77, 78, 110), (110, 78, 79, 111), (111, 79, 80, 112), (112, 80, 81, 113), (113, 81, 82, 114), (114, 82, 83, 115), (115, 83, 84, 116), (116, 84, 85, 117), (117, 85, 86, 118), (118, 86, 87, 119), (119, 87, 88, 120), (120, 88, 89, 121), (121, 89, 90, 122), (122, 90, 91, 123), (123, 91, 92, 124), (124, 92, 93, 125), (125, 93, 94, 126), (126, 94, 95, 127), (127, 95, 64, 96), (127, 96, 97, 98, 99, 100, 101, 102, 103, 104, 105, 106, 107, 108, 109, 110, 111, 112, 113, 114, 115, 116, 117, 118, 119, 120, 121, 122, 123, 124, 125, 126)])
me_cylinder_004.polygons.foreach_set('use_smooth', [1, 1, 1, 1, 1, 1, 1, 1, 1, 1, 1, 1, 1, 1, 1, 1, 1, 1, 1, 1, 1, 1, 1, 1, 1, 1, 1, 1, 1, 1, 0, 1, 1, 0, 1, 1, 1, 1, 1, 1, 1, 1, 1, 1, 1, 1, 1, 1, 1, 1, 1, 1, 1, 1, 1, 1, 1, 1, 1, 1, 1, 1, 1, 1, 1, 1, 1])
_uv = me_cylinder_004.uv_layers.new(name='UVMap')
_uv.uv.foreach_set('vector', [0.6951, 0.2058, 0.009461, 0.2058, 0.009431, 0.1938, 0.695, 0.1938, 0.695, 0.1938, 0.009431, 0.1938, 0.009406, 0.1818, 0.695, 0.1818, 0.695, 0.1818, 0.009406, 0.1818, 0.009388, 0.1699, 0.695, 0.1699, 0.695, 0.1699, 0.009388, 0.1699, 0.009381, 0.1579, 0.695, 0.1579, 0.695, 0.1579, 0.009381, 0.1579, 0.009381, 0.1457, 0.695, 0.1457, 0.695, 0.1457, 0.009381, 0.1457, 0.009381, 0.1329, 0.695, 0.1329, 0.695, 0.1329, 0.009381, 0.1329, 0.009382, 0.1198, 0.695, 0.1198, 0.695, 0.1198, 0.009382, 0.1198, 0.009382, 0.1063, 0.695, 0.1063, 0.695, 0.1063, 0.009382, 0.1063, 0.009382, 0.09293, 0.695, 0.09294, 0.695, 0.09294, 0.009382, 0.09293, 0.009382, 0.07974, 0.695, 0.07975, 0.695, 0.07975, 0.009382, 0.07974, 0.009382, 0.06697, 0.695, 0.06698, 0.695, 0.06698, 0.009382, 0.06697, 0.009382, 0.05477, 0.695, 0.05478, 0.695, 0.05478, 0.009382, 0.05477, 0.009375, 0.0428, 0.695, 0.04281, 0.695, 0.04281, 0.009375, 0.0428, 0.009358, 0.03083, 0.695, 0.03084, 0.695, 0.03084, 0.009358, 0.03083, 0.009333, 0.01887, 0.6949, 0.01888, 0.6949, 0.01888, 0.009333, 0.01887, 0.009303, 0.006899, 0.6949, 0.00691, 0.6952, 0.4047, 0.00962, 0.4047, 0.00959, 0.3927, 0.6952, 0.3927, 0.6952, 0.3927, 0.00959, 0.3927, 0.009565, 0.3807, 0.6952, 0.3807, 0.6952, 0.3807, 0.009565, 0.3807, 0.009547, 0.3688, 0.6951, 0.3688, 0.6951, 0.3688, 0.009547, 0.3688, 0.00954, 0.3568, 0.6951, 0.3568, 0.6951, 0.3568, 0.00954, 0.3568, 0.00954, 0.3446, 0.6951, 0.3446, 0.6951, 0.3446, 0.00954, 0.3446, 0.00954, 0.3318, 0.6951, 0.3318, 0.6951, 0.3318, 0.00954, 0.3318, 0.00954, 0.3186, 0.6951, 0.3186, 0.6951, 0.3186, 0.00954, 0.3186, 0.00954, 0.3052, 0.6951, 0.3052, 0.6951, 0.3052, 0.00954, 0.3052, 0.00954, 0.2918, 0.6951, 0.2918, 0.6951, 0.2918, 0.00954, 0.2918, 0.00954, 0.2786, 0.6951, 0.2786, 0.6951, 0.2786, 0.00954, 0.2786, 0.00954, 0.2658, 0.6951, 0.2659, 0.6951, 0.2659, 0.00954, 0.2658, 0.00954, 0.2536, 0.6951, 0.2537, 0.6951, 0.2537, 0.00954, 0.2536, 0.009533, 0.2417, 0.6951, 0.2417, 0.6951, 0.2417, 0.009533, 0.2417, 0.009516, 0.2297, 0.6951, 0.2297, 0.8507, 0.1092, 0.8531, 0.1183, 0.8531, 0.1278, 0.8507, 0.1371, 0.8459, 0.1461, 0.839, 0.1544, 0.8302, 0.1615, 0.8198, 0.1674, 0.8083, 0.1716, 0.796, 0.1742, 0.7835, 0.1749, 0.7713, 0.1737, 0.7598, 0.1708, 0.7494, 0.1661, 0.7406, 0.16, 0.7336, 0.1525, 0.7288, 0.1441, 0.7264, 0.135, 0.7264, 0.1255, 0.7288, 0.1161, 0.7336, 0.1072, 0.7406, 0.09892, 0.7494, 0.09175, 0.7598, 0.08591, 0.7713, 0.08165, 0.7835, 0.07911, 0.796, 0.0784, 0.8083, 0.07955, 0.8198, 0.0825, 0.8302, 0.08715, 0.839, 0.09332, 0.8459, 0.1008, 0.6951, 0.2297, 0.009516, 0.2297, 0.00949, 0.2177, 0.6951, 0.2177, 0.6951, 0.2177, 0.00949, 0.2177, 0.009461, 0.2058, 0.6951, 0.2058, 0.9958, 0.1192, 0.9958, 0.1286, 0.9933, 0.138, 0.9885, 0.147, 0.9816, 0.1552, 0.9728, 0.1624, 0.9624, 0.1682, 0.9509, 0.1725, 0.9386, 0.175, 0.9261, 0.1757, 0.9139, 0.1746, 0.9024, 0.1716, 0.892, 0.167, 0.8832, 0.1608, 0.8762, 0.1534, 0.8715, 0.1449, 0.869, 0.1358, 0.869, 0.1264, 0.8715, 0.117, 0.8762, 0.108, 0.8832, 0.09975, 0.892, 0.09258, 0.9024, 0.08675, 0.9139, 0.08248, 0.9261, 0.07995, 0.9386, 0.07924, 0.9509, 0.08038, 0.9624, 0.08333, 0.9728, 0.08798, 0.9816, 0.09415, 0.9885, 0.1016, 0.9933, 0.11, 0.931, 0.7331, 0.931, 0.4716, 0.9401, 0.4716, 0.9401, 0.733, 0.9401, 0.733, 0.9401, 0.4716, 0.9493, 0.4716, 0.9493, 0.733, 0.9493, 0.733, 0.9493, 0.4716, 0.9584, 0.4716, 0.9584, 0.733, 0.9584, 0.733, 0.9584, 0.4716, 0.9675, 0.4715, 0.9675, 0.733, 0.9675, 0.733, 0.9675, 0.4715, 0.9766, 0.4715, 0.9766, 0.7329, 0.9766, 0.7329, 0.9766, 0.4715, 0.9858, 0.4715, 0.9858, 0.7329, 0.9858, 0.7329, 0.9858, 0.4715, 0.9949, 0.4715, 0.9949, 0.7329, 0.7029, 0.7337, 0.7029, 0.4723, 0.712, 0.4722, 0.712, 0.7337, 0.712, 0.7337, 0.712, 0.4722, 0.7211, 0.4722, 0.7211, 0.7336, 0.7211, 0.7336, 0.7211, 0.4722, 0.7303, 0.4722, 0.7303, 0.7336, 0.7303, 0.7336, 0.7303, 0.4722, 0.7394, 0.4722, 0.7394, 0.7336, 0.7394, 0.7336, 0.7394, 0.4722, 0.7485, 0.4721, 0.7485, 0.7336, 0.7485, 0.7336, 0.7485, 0.4721, 0.7576, 0.4721, 0.7576, 0.7335, 0.7576, 0.7335, 0.7576, 0.4721, 0.7668, 0.4721, 0.7668, 0.7335, 0.7668, 0.7335, 0.7668, 0.4721, 0.7759, 0.4721, 0.7759, 0.7335, 0.7759, 0.7335, 0.7759, 0.4721, 0.785, 0.472, 0.785, 0.7335, 0.785, 0.7335, 0.785, 0.472, 0.7941, 0.472, 0.7941, 0.7334, 0.7941, 0.7334, 0.7941, 0.472, 0.8033, 0.472, 0.8033, 0.7334, 0.8033, 0.7334, 0.8033, 0.472, 0.8124, 0.472, 0.8124, 0.7334, 0.8124, 0.7334, 0.8124, 0.472, 0.8215, 0.4719, 0.8215, 0.7334, 0.8215, 0.7334, 0.8215, 0.4719, 0.8306, 0.4719, 0.8306, 0.7333, 0.8306, 0.7333, 0.8306, 0.4719, 0.8398, 0.4719, 0.8398, 0.7333, 0.8398, 0.7333, 0.8398, 0.4719, 0.8489, 0.4719, 0.8489, 0.7333, 0.8489, 0.7333, 0.8489, 0.4719, 0.858, 0.4718, 0.858, 0.7333, 0.858, 0.7333, 0.858, 0.4718, 0.8671, 0.4718, 0.8671, 0.7332, 0.8671, 0.7332, 0.8671, 0.4718, 0.8763, 0.4718, 0.8763, 0.7332, 0.8763, 0.7332, 0.8763, 0.4718, 0.8854, 0.4718, 0.8854, 0.7332, 0.8854, 0.7332, 0.8854, 0.4718, 0.8945, 0.4717, 0.8945, 0.7332, 0.8945, 0.7332, 0.8945, 0.4717, 0.9036, 0.4717, 0.9036, 0.7331, 0.9036, 0.7331, 0.9036, 0.4717, 0.9128, 0.4717, 0.9128, 0.7331, 0.9128, 0.7331, 0.9128, 0.4717, 0.9219, 0.4717, 0.9219, 0.7331, 0.9219, 0.7331, 0.9219, 0.4717, 0.931, 0.4716, 0.931, 0.7331, 0.9219, 0.7331, 0.931, 0.7331, 0.9401, 0.733, 0.9493, 0.733, 0.9584, 0.733, 0.9675, 0.733, 0.9766, 0.7329, 0.9858, 0.7329, 0.7029, 0.7337, 0.712, 0.7337, 0.7211, 0.7336, 0.7303, 0.7336, 0.7394, 0.7336, 0.7485, 0.7336, 0.7576, 0.7335, 0.7668, 0.7335, 0.7759, 0.7335, 0.785, 0.7335, 0.7941, 0.7334, 0.8033, 0.7334, 0.8124, 0.7334, 0.8215, 0.7334, 0.8306, 0.7333, 0.8398, 0.7333, 0.8489, 0.7333, 0.858, 0.7333, 0.8671, 0.7332, 0.8763, 0.7332, 0.8854, 0.7332, 0.8945, 0.7332, 0.9036, 0.7331, 0.9128, 0.7331])
me_cylinder_004.materials.append(mat_pomo)
me_cylinder_004.use_remesh_preserve_volume = False
me_cylinder_004.use_remesh_preserve_attributes = False
me_cylinder_004.use_mirror_vertex_groups = False
me_cylinder_004.update()
me_cylinder = bpy.data.meshes.new('Cylinder')
me_cylinder.from_pydata([(-3.0, 2.4, -3.056e-07), (3.0, 2.4, 1.7e-07), (-3.0, 2.354, -0.4682), (3.0, 2.354, -0.4682), (-3.0, 2.217, -0.9184), (3.0, 2.217, -0.9184), (-3.0, 1.996, -1.333), (3.0, 1.996, -1.333), (-3.0, 1.697, -1.697), (3.0, 1.697, -1.697), (-3.0, 1.333, -1.996), (3.0, 1.333, -1.996), (-3.0, 0.9184, -2.217), (3.0, 0.9184, -2.217), (-3.0, 0.4682, -2.354), (3.0, 0.4682, -2.354), (-3.0, 3.809e-07, -2.4), (3.0, 3.809e-07, -2.4), (-3.0, -0.4682, -2.354), (3.0, -0.4682, -2.354), (-3.0, -0.9184, -2.217), (3.0, -0.9184, -2.217), (-3.0, -1.333, -1.996), (3.0, -1.333, -1.996), (-3.0, -1.697, -1.697), (3.0, -1.697, -1.697), (-3.0, -1.996, -1.333), (3.0, -1.996, -1.333), (-3.0, -2.217, -0.9184), (3.0, -2.217, -0.9184), (-3.0, -2.354, -0.4682), (3.0, -2.354, -0.4682), (-3.0, -2.4, 4.764e-07), (3.0, -2.4, 9.52e-07), (-3.0, -2.354, 0.4682), (3.0, -2.354, 0.4682), (-3.0, -2.217, 0.9184), (3.0, -2.217, 0.9184), (-3.0, -1.996, 1.333), (3.0, -1.996, 1.333), (-3.0, -1.697, 1.697), (3.0, -1.697, 1.697), (-3.0, -1.333, 1.996), (3.0, -1.333, 1.996), (-3.0, -0.9184, 2.217), (3.0, -0.9184, 2.217), (-3.0, -0.4682, 2.354), (3.0, -0.4682, 2.354), (-3.0, 2.517e-06, 2.4), (3.0, 2.517e-06, 2.4), (-3.0, 0.4682, 2.354), (3.0, 0.4682, 2.354), (-3.0, 0.9184, 2.217), (3.0, 0.9184, 2.217), (-3.0, 1.333, 1.996), (3.0, 1.333, 1.996), (-3.0, 1.697, 1.697), (3.0, 1.697, 1.697), (-3.0, 1.996, 1.333), (3.0, 1.996, 1.333), (-3.0, 2.217, 0.9184), (3.0, 2.217, 0.9184), (-3.0, 2.354, 0.4682), (3.0, 2.354, 0.4682)], [], [(0, 1, 3, 2), (2, 3, 5, 4), (4, 5, 7, 6), (6, 7, 9, 8), (8, 9, 11, 10), (10, 11, 13, 12), (12, 13, 15, 14), (14, 15, 17, 16), (16, 17, 19, 18), (18, 19, 21, 20), (20, 21, 23, 22), (22, 23, 25, 24), (24, 25, 27, 26), (26, 27, 29, 28), (28, 29, 31, 30), (30, 31, 33, 32), (32, 33, 35, 34), (34, 35, 37, 36), (36, 37, 39, 38), (38, 39, 41, 40), (40, 41, 43, 42), (42, 43, 45, 44), (44, 45, 47, 46), (46, 47, 49, 48), (48, 49, 51, 50), (50, 51, 53, 52), (52, 53, 55, 54), (54, 55, 57, 56), (56, 57, 59, 58), (58, 59, 61, 60), (3, 1, 63, 61, 59, 57, 55, 53, 51, 49, 47, 45, 43, 41, 39, 37, 35, 33, 31, 29, 27, 25, 23, 21, 19, 17, 15, 13, 11, 9, 7, 5), (60, 61, 63, 62), (62, 63, 1, 0), (0, 2, 4, 6, 8, 10, 12, 14, 16, 18, 20, 22, 24, 26, 28, 30, 32, 34, 36, 38, 40, 42, 44, 46, 48, 50, 52, 54, 56, 58, 60, 62)])
me_cylinder.polygons.foreach_set('use_smooth', [1, 1, 1, 1, 1, 1, 1, 1, 1, 1, 1, 1, 1, 1, 1, 1, 1, 1, 1, 1, 1, 1, 1, 1, 1, 1, 1, 1, 1, 1, 0, 1, 1, 0])
_uv = me_cylinder.uv_layers.new(name='UVMap')
_uv.uv.foreach_set('vector', [0.06262, 0.7812, 0.3814, 0.7812, 0.3814, 0.8124, 0.06262, 0.8124, 0.06262, 0.8124, 0.3814, 0.8124, 0.3814, 0.8437, 0.06262, 0.8437, 0.06262, 0.8437, 0.3814, 0.8437, 0.3814, 0.8749, 0.06262, 0.8749, 0.06262, 0.8749, 0.3814, 0.8749, 0.3814, 0.9062, 0.06262, 0.9062, 0.06262, 0.9062, 0.3814, 0.9062, 0.3814, 0.9374, 0.06262, 0.9374, 0.06262, 0.9374, 0.3814, 0.9374, 0.3814, 0.9686, 0.06262, 0.9686, 0.06262, 0.9686, 0.3814, 0.9686, 0.3814, 0.9999, 0.06262, 0.9999, 0.06262, 0.0001199, 0.3814, 0.0001218, 0.3814, 0.03136, 0.06262, 0.03136, 0.06262, 0.03136, 0.3814, 0.03136, 0.3814, 0.06261, 0.06262, 0.0626, 0.06262, 0.0626, 0.3814, 0.06261, 0.3814, 0.09385, 0.06262, 0.09385, 0.06262, 0.09385, 0.3814, 0.09385, 0.3814, 0.1251, 0.06262, 0.1251, 0.06262, 0.1251, 0.3814, 0.1251, 0.3814, 0.1563, 0.06262, 0.1563, 0.06262, 0.1563, 0.3814, 0.1563, 0.3814, 0.1876, 0.06262, 0.1876, 0.06262, 0.1876, 0.3814, 0.1876, 0.3814, 0.2188, 0.06262, 0.2188, 0.06262, 0.2188, 0.3814, 0.2188, 0.3814, 0.2501, 0.06262, 0.2501, 0.06262, 0.2501, 0.3814, 0.2501, 0.3814, 0.2813, 0.06262, 0.2813, 0.06262, 0.2813, 0.3814, 0.2813, 0.3814, 0.3125, 0.06262, 0.3125, 0.06262, 0.3125, 0.3814, 0.3125, 0.3814, 0.3438, 0.06262, 0.3438, 0.06262, 0.3438, 0.3814, 0.3438, 0.3814, 0.375, 0.06262, 0.375, 0.06262, 0.375, 0.3814, 0.375, 0.3814, 0.4063, 0.06262, 0.4063, 0.06262, 0.4063, 0.3814, 0.4063, 0.3814, 0.4375, 0.06262, 0.4375, 0.06262, 0.4375, 0.3814, 0.4375, 0.3814, 0.4688, 0.06262, 0.4688, 0.06262, 0.4688, 0.3814, 0.4688, 0.3814, 0.5, 0.06262, 0.5, 0.06262, 0.5, 0.3814, 0.5, 0.3814, 0.5312, 0.06262, 0.5312, 0.06262, 0.5312, 0.3814, 0.5312, 0.3814, 0.5625, 0.06262, 0.5625, 0.06262, 0.5625, 0.3814, 0.5625, 0.3814, 0.5937, 0.06262, 0.5937, 0.06262, 0.5937, 0.3814, 0.5937, 0.3814, 0.625, 0.06262, 0.625, 0.06262, 0.625, 0.3814, 0.625, 0.3814, 0.6562, 0.06262, 0.6562, 0.06262, 0.6562, 0.3814, 0.6562, 0.3814, 0.6875, 0.06262, 0.6875, 0.06262, 0.6875, 0.3814, 0.6875, 0.3814, 0.7187, 0.06262, 0.7187, 0.885, 0.2578, 0.887, 0.2889, 0.8829, 0.3199, 0.8729, 0.3495, 0.8573, 0.3766, 0.8367, 0.4, 0.8119, 0.4191, 0.7838, 0.4329, 0.7537, 0.441, 0.7225, 0.443, 0.6915, 0.4389, 0.6619, 0.4289, 0.6349, 0.4133, 0.6114, 0.3927, 0.5924, 0.3679, 0.5786, 0.3399, 0.5705, 0.3097, 0.5684, 0.2785, 0.5725, 0.2475, 0.5825, 0.218, 0.5982, 0.1909, 0.6188, 0.1674, 0.6436, 0.1484, 0.6716, 0.1346, 0.7017, 0.1265, 0.7329, 0.1244, 0.7639, 0.1285, 0.7935, 0.1386, 0.8205, 0.1542, 0.844, 0.1748, 0.863, 0.1996, 0.8769, 0.2276, 0.06262, 0.7187, 0.3814, 0.7187, 0.3814, 0.7499, 0.06262, 0.7499, 0.06262, 0.7499, 0.3814, 0.7499, 0.3814, 0.7812, 0.06262, 0.7812, 0.8089, 0.589, 0.8341, 0.6075, 0.8552, 0.6305, 0.8714, 0.6572, 0.8821, 0.6866, 0.8868, 0.7175, 0.8855, 0.7487, 0.8781, 0.779, 0.8649, 0.8074, 0.8464, 0.8326, 0.8233, 0.8537, 0.7966, 0.8699, 0.7673, 0.8806, 0.7364, 0.8853, 0.7052, 0.8839, 0.6748, 0.8765, 0.6465, 0.8633, 0.6213, 0.8448, 0.6002, 0.8218, 0.584, 0.7951, 0.5733, 0.7657, 0.5686, 0.7349, 0.5699, 0.7036, 0.5774, 0.6733, 0.5906, 0.645, 0.609, 0.6198, 0.6321, 0.5987, 0.6588, 0.5825, 0.6881, 0.5718, 0.719, 0.567, 0.7502, 0.5684, 0.7806, 0.5758])
me_cylinder.materials.append(mat_cerradura)
me_cylinder.use_remesh_preserve_volume = False
me_cylinder.use_remesh_preserve_attributes = False
me_cylinder.use_mirror_vertex_groups = False
me_cylinder.update()
me_cylinder_006 = bpy.data.meshes.new('Cylinder.006')
me_cylinder_006.from_pydata([(0.0, 1.0, -1.0), (0.0, 1.0, 1.0), (0.5878, 0.809, -1.0), (0.5878, 0.809, 1.0), (0.9511, 0.309, -1.0), (0.9511, 0.309, 1.0), (0.9511, -0.309, -1.0), (0.9511, -0.309, 1.0), (0.5878, -0.809, -1.0), (0.5878, -0.809, 1.0), (-8.742e-08, -1.0, -1.0), (-8.742e-08, -1.0, 1.0), (-0.5878, -0.809, -1.0), (-0.5878, -0.809, 1.0), (-0.9511, -0.309, -1.0), (-0.9511, -0.309, 1.0), (-0.9511, 0.309, -1.0), (-0.9511, 0.309, 1.0), (-0.5878, 0.809, -1.0), (-0.5878, 0.809, 1.0)], [], [(0, 1, 3, 2), (2, 3, 5, 4), (4, 5, 7, 6), (6, 7, 9, 8), (8, 9, 11, 10), (10, 11, 13, 12), (12, 13, 15, 14), (14, 15, 17, 16), (3, 1, 19, 17, 15, 13, 11, 9, 7, 5), (16, 17, 19, 18), (18, 19, 1, 0), (0, 2, 4, 6, 8, 10, 12, 14, 16, 18)])
me_cylinder_006.polygons.foreach_set('use_smooth', [True] * 12)
_k = set([(8, 9)])
me_cylinder_006.attributes.new('sharp_edge', 'BOOLEAN', 'EDGE').data.foreach_set('value', [ (min(e.vertices), max(e.vertices)) in _k for e in me_cylinder_006.edges])
_uv = me_cylinder_006.uv_layers.new(name='UVMap')
_uv.uv.foreach_set('vector', [0.5849, 0.005297, 0.5849, 0.4582, 0.4449, 0.4582, 0.4449, 0.005297, 0.4449, 0.005297, 0.4449, 0.4582, 0.305, 0.4582, 0.305, 0.005296, 0.305, 0.005296, 0.305, 0.4582, 0.165, 0.4582, 0.165, 0.005297, 0.165, 0.005297, 0.165, 0.4582, 0.02502, 0.4582, 0.02502, 0.005297, 0.725, 0.4979, 0.725, 0.9509, 0.585, 0.9509, 0.585, 0.4979, 0.585, 0.4979, 0.585, 0.9509, 0.445, 0.9509, 0.445, 0.4979, 0.445, 0.4979, 0.445, 0.9509, 0.3051, 0.9509, 0.3051, 0.4979, 0.3051, 0.4979, 0.3051, 0.9509, 0.1651, 0.9509, 0.1651, 0.4979, 0.9654, 0.6455, 0.9897, 0.7202, 0.9654, 0.7948, 0.9019, 0.841, 0.8234, 0.841, 0.7599, 0.7948, 0.7356, 0.7202, 0.7599, 0.6455, 0.8234, 0.5993, 0.9019, 0.5993, 0.1651, 0.4979, 0.1651, 0.9509, 0.02514, 0.9509, 0.02514, 0.4979, 0.7249, 0.005297, 0.7249, 0.4582, 0.5849, 0.4582, 0.5849, 0.005297, 0.9939, 0.1865, 0.9697, 0.2611, 0.9062, 0.3073, 0.8276, 0.3073, 0.7641, 0.2611, 0.7399, 0.1865, 0.7641, 0.1118, 0.8276, 0.06567, 0.9062, 0.06567, 0.9697, 0.1118])
me_cylinder_006.materials.append(mat_bisagra_005)
me_cylinder_006.use_remesh_preserve_volume = False
me_cylinder_006.use_remesh_preserve_attributes = False
me_cylinder_006.use_mirror_vertex_groups = False
me_cylinder_006.update()
me_cylinder_005 = bpy.data.meshes.new('Cylinder.005')
me_cylinder_005.from_pydata([(0.0, 1.0, -1.0), (0.0, 1.0, 1.0), (0.5878, 0.809, -1.0), (0.5878, 0.809, 1.0), (0.9511, 0.309, -1.0), (0.9511, 0.309, 1.0), (0.9511, -0.309, -1.0), (0.9511, -0.309, 1.0), (0.5878, -0.809, -1.0), (0.5878, -0.809, 1.0), (-8.742e-08, -1.0, -1.0), (-8.742e-08, -1.0, 1.0), (-0.5878, -0.809, -1.0), (-0.5878, -0.809, 1.0), (-0.9511, -0.309, -1.0), (-0.9511, -0.309, 1.0), (-0.9511, 0.309, -1.0), (-0.9511, 0.309, 1.0), (-0.5878, 0.809, -1.0), (-0.5878, 0.809, 1.0)], [], [(0, 1, 3, 2), (2, 3, 5, 4), (4, 5, 7, 6), (6, 7, 9, 8), (8, 9, 11, 10), (10, 11, 13, 12), (12, 13, 15, 14), (14, 15, 17, 16), (3, 1, 19, 17, 15, 13, 11, 9, 7, 5), (16, 17, 19, 18), (18, 19, 1, 0), (0, 2, 4, 6, 8, 10, 12, 14, 16, 18)])
me_cylinder_005.polygons.foreach_set('use_smooth', [True] * 12)
_k = set([(8, 9)])
me_cylinder_005.attributes.new('sharp_edge', 'BOOLEAN', 'EDGE').data.foreach_set('value', [ (min(e.vertices), max(e.vertices)) in _k for e in me_cylinder_005.edges])
_uv = me_cylinder_005.uv_layers.new(name='UVMap')
_uv.uv.foreach_set('vector', [0.5849, 0.005297, 0.5849, 0.4582, 0.4449, 0.4582, 0.4449, 0.005297, 0.4449, 0.005297, 0.4449, 0.4582, 0.305, 0.4582, 0.305, 0.005296, 0.305, 0.005296, 0.305, 0.4582, 0.165, 0.4582, 0.165, 0.005297, 0.165, 0.005297, 0.165, 0.4582, 0.02502, 0.4582, 0.02502, 0.005297, 0.725, 0.4979, 0.725, 0.9509, 0.585, 0.9509, 0.585, 0.4979, 0.585, 0.4979, 0.585, 0.9509, 0.445, 0.9509, 0.445, 0.4979, 0.445, 0.4979, 0.445, 0.9509, 0.3051, 0.9509, 0.3051, 0.4979, 0.3051, 0.4979, 0.3051, 0.9509, 0.1651, 0.9509, 0.1651, 0.4979, 0.9654, 0.6455, 0.9897, 0.7202, 0.9654, 0.7948, 0.9019, 0.841, 0.8234, 0.841, 0.7599, 0.7948, 0.7356, 0.7202, 0.7599, 0.6455, 0.8234, 0.5993, 0.9019, 0.5993, 0.1651, 0.4979, 0.1651, 0.9509, 0.02514, 0.9509, 0.02514, 0.4979, 0.7249, 0.005297, 0.7249, 0.4582, 0.5849, 0.4582, 0.5849, 0.005297, 0.9939, 0.1865, 0.9697, 0.2611, 0.9062, 0.3073, 0.8276, 0.3073, 0.7641, 0.2611, 0.7399, 0.1865, 0.7641, 0.1118, 0.8276, 0.06567, 0.9062, 0.06567, 0.9697, 0.1118])
me_cylinder_005.materials.append(mat_bisagra_004)
me_cylinder_005.use_remesh_preserve_volume = False
me_cylinder_005.use_remesh_preserve_attributes = False
me_cylinder_005.use_mirror_vertex_groups = False
me_cylinder_005.update()
me_cylinder_003 = bpy.data.meshes.new('Cylinder.003')
me_cylinder_003.from_pydata([(0.0, 1.0, -1.0), (0.0, 1.0, 1.0), (0.5878, 0.809, -1.0), (0.5878, 0.809, 1.0), (0.9511, 0.309, -1.0), (0.9511, 0.309, 1.0), (0.9511, -0.309, -1.0), (0.9511, -0.309, 1.0), (0.5878, -0.809, -1.0), (0.5878, -0.809, 1.0), (-8.742e-08, -1.0, -1.0), (-8.742e-08, -1.0, 1.0), (-0.5878, -0.809, -1.0), (-0.5878, -0.809, 1.0), (-0.9511, -0.309, -1.0), (-0.9511, -0.309, 1.0), (-0.9511, 0.309, -1.0), (-0.9511, 0.309, 1.0), (-0.5878, 0.809, -1.0), (-0.5878, 0.809, 1.0)], [], [(0, 1, 3, 2), (2, 3, 5, 4), (4, 5, 7, 6), (6, 7, 9, 8), (8, 9, 11, 10), (10, 11, 13, 12), (12, 13, 15, 14), (14, 15, 17, 16), (3, 1, 19, 17, 15, 13, 11, 9, 7, 5), (16, 17, 19, 18), (18, 19, 1, 0), (0, 2, 4, 6, 8, 10, 12, 14, 16, 18)])
me_cylinder_003.polygons.foreach_set('use_smooth', [True] * 12)
_k = set([(8, 9)])
me_cylinder_003.attributes.new('sharp_edge', 'BOOLEAN', 'EDGE').data.foreach_set('value', [ (min(e.vertices), max(e.vertices)) in _k for e in me_cylinder_003.edges])
_uv = me_cylinder_003.uv_layers.new(name='UVMap')
_uv.uv.foreach_set('vector', [0.5849, 0.005297, 0.5849, 0.4582, 0.4449, 0.4582, 0.4449, 0.005297, 0.4449, 0.005297, 0.4449, 0.4582, 0.305, 0.4582, 0.305, 0.005296, 0.305, 0.005296, 0.305, 0.4582, 0.165, 0.4582, 0.165, 0.005297, 0.165, 0.005297, 0.165, 0.4582, 0.02502, 0.4582, 0.02502, 0.005297, 0.725, 0.4979, 0.725, 0.9509, 0.585, 0.9509, 0.585, 0.4979, 0.585, 0.4979, 0.585, 0.9509, 0.445, 0.9509, 0.445, 0.4979, 0.445, 0.4979, 0.445, 0.9509, 0.3051, 0.9509, 0.3051, 0.4979, 0.3051, 0.4979, 0.3051, 0.9509, 0.1651, 0.9509, 0.1651, 0.4979, 0.9654, 0.6455, 0.9897, 0.7202, 0.9654, 0.7948, 0.9019, 0.841, 0.8234, 0.841, 0.7599, 0.7948, 0.7356, 0.7202, 0.7599, 0.6455, 0.8234, 0.5993, 0.9019, 0.5993, 0.1651, 0.4979, 0.1651, 0.9509, 0.02514, 0.9509, 0.02514, 0.4979, 0.7249, 0.005297, 0.7249, 0.4582, 0.5849, 0.4582, 0.5849, 0.005297, 0.9939, 0.1865, 0.9697, 0.2611, 0.9062, 0.3073, 0.8276, 0.3073, 0.7641, 0.2611, 0.7399, 0.1865, 0.7641, 0.1118, 0.8276, 0.06567, 0.9062, 0.06567, 0.9697, 0.1118])
me_cylinder_003.materials.append(mat_bisagra_003)
me_cylinder_003.use_remesh_preserve_volume = False
me_cylinder_003.use_remesh_preserve_attributes = False
me_cylinder_003.use_mirror_vertex_groups = False
me_cylinder_003.update()

# ---- objects
ob_marco = bpy.data.objects.new('Marco', me_cube_008)
ob_bisagra = bpy.data.objects.new('Bisagra', me_cylinder_001)
ob_puerta = bpy.data.objects.new('Puerta', me_cube_004)
ob_embellecedorpomo = bpy.data.objects.new('EmbellecedorPomo', me_cylinder_002)
ob_pomofrontal = bpy.data.objects.new('PomoFrontal', me_cylinder_008)
ob_pomotrasero = bpy.data.objects.new('PomoTrasero', me_cylinder_004)
ob_cerradura = bpy.data.objects.new('Cerradura', me_cylinder)
ob_bisagra_003 = bpy.data.objects.new('Bisagra.003', me_cylinder_006)
ob_bisagra_002 = bpy.data.objects.new('Bisagra.002', me_cylinder_005)
ob_bisagra_001 = bpy.data.objects.new('Bisagra.001', me_cylinder_003)

# ---- transforms, parenting, visibility, modifiers, constraints
ob_marco.location = (0.0, 0.0, 0.0)
ob_marco.lineart.crease_threshold = 0.0
ob_bisagra.parent = ob_marco
ob_bisagra.location = (2.687, -22.4, 87.96)
ob_bisagra.rotation_euler = (1.06e-13, -1.628e-06, -1.199e-07)
ob_bisagra.scale = (0.4, 0.4, 2.0)
ob_bisagra.lineart.crease_threshold = 0.0
ob_puerta.parent = ob_bisagra
ob_puerta.matrix_parent_inverse = Matrix(((2.5, -2.98e-07, 4.07e-06, -6.718), (0.0, 2.5, 0.0, 74.26), (-1.907e-06, -1.192e-07, 0.5, -43.98), (0.0, 0.0, 0.0, 1.0)))
ob_puerta.location = (1.0, -7.266, 48.79)
ob_puerta.lineart.crease_threshold = 0.0
ob_embellecedorpomo.parent = ob_puerta
ob_embellecedorpomo.matrix_parent_inverse = Matrix(((1.0, 0.0, 0.0, -1.0), (1.199e-07, 1.0, 0.0, 1.754), (2.187e-06, 0.0, 1.0, -48.79), (0.0, 0.0, 0.0, 1.0)))
ob_embellecedorpomo.location = (1.0, 14.53, 52.82)
ob_embellecedorpomo.rotation_euler = (-2.384e-07, 1.093e-06, -6.064e-08)
ob_embellecedorpomo.lineart.crease_threshold = 0.0
ob_pomofrontal.parent = ob_embellecedorpomo
ob_pomofrontal.matrix_parent_inverse = Matrix(((1.0, 8.882e-16, 0.0, -1.0), (-1.554e-06, 1.0, 0.0, -26.07), (-3.471e-06, 2.169e-07, 1.0, -58.24), (0.0, 0.0, 0.0, 1.0)))
ob_pomofrontal.location = (1.0, 26.07, 58.24)
ob_pomofrontal.scale = (1.0, 1.0, 1.0)
ob_pomofrontal.lineart.crease_threshold = 0.0
ob_pomotrasero.parent = ob_embellecedorpomo
ob_pomotrasero.matrix_parent_inverse = Matrix(((1.0, 8.882e-16, 0.0, -1.0), (-1.554e-06, 1.0, 0.0, -26.07), (-3.471e-06, 2.169e-07, 1.0, -58.24), (0.0, 0.0, 0.0, 1.0)))
ob_pomotrasero.location = (1.0, 26.07, 58.24)
ob_pomotrasero.scale = (1.0, 1.0, 1.0)
ob_pomotrasero.lineart.crease_threshold = 0.0
ob_cerradura.parent = ob_puerta
ob_cerradura.matrix_parent_inverse = Matrix(((1.0, 0.0, 0.0, -1.0), (1.199e-07, 1.0, 0.0, 1.754), (2.187e-06, 0.0, 1.0, -48.79), (0.0, 0.0, 0.0, 1.0)))
ob_cerradura.location = (0.933, 14.34, 45.55)
ob_cerradura.rotation_euler = (-2.384e-07, 1.093e-06, -6.064e-08)
ob_cerradura.scale = (1.0, 1.0, 1.0)
ob_cerradura.lineart.crease_threshold = 0.0
ob_bisagra_003.parent = ob_bisagra
ob_bisagra_003.matrix_parent_inverse = Matrix(((2.5, -2.98e-07, 4.07e-06, -6.718), (0.0, 2.5, 0.0, 74.26), (-1.907e-06, -1.192e-07, 0.5, -43.98), (0.0, 0.0, 0.0, 1.0)))
ob_bisagra_003.location = (2.687, -29.71, 11.52)
ob_bisagra_003.rotation_euler = (1.06e-13, -1.628e-06, -1.199e-07)
ob_bisagra_003.scale = (0.4, 0.4, 2.0)
ob_bisagra_003.lineart.crease_threshold = 0.0
ob_bisagra_002.parent = ob_bisagra
ob_bisagra_002.matrix_parent_inverse = Matrix(((2.5, -2.98e-07, 4.07e-06, -6.718), (0.0, 2.5, 0.0, 74.26), (-1.907e-06, -1.192e-07, 0.5, -43.98), (0.0, 0.0, 0.0, 1.0)))
ob_bisagra_002.location = (2.687, -29.71, 33.52)
ob_bisagra_002.rotation_euler = (1.06e-13, -1.628e-06, -1.199e-07)
ob_bisagra_002.scale = (0.4, 0.4, 2.0)
ob_bisagra_002.lineart.crease_threshold = 0.0
ob_bisagra_001.parent = ob_bisagra
ob_bisagra_001.matrix_parent_inverse = Matrix(((2.5, -2.98e-07, 4.07e-06, -6.718), (0.0, 2.5, 0.0, 74.26), (-1.907e-06, -1.192e-07, 0.5, -43.98), (0.0, 0.0, 0.0, 1.0)))
ob_bisagra_001.location = (2.687, -29.71, 62.52)
ob_bisagra_001.rotation_euler = (1.06e-13, -1.628e-06, -1.199e-07)
ob_bisagra_001.scale = (0.4, 0.4, 2.0)
ob_bisagra_001.lineart.crease_threshold = 0.0

# ---- collection membership
col_collection_1.objects.link(ob_marco)
col_collection_1.objects.link(ob_bisagra)
col_collection_1.objects.link(ob_puerta)
col_collection_1.objects.link(ob_embellecedorpomo)
col_collection_1.objects.link(ob_pomofrontal)
col_collection_1.objects.link(ob_pomotrasero)
col_collection_1.objects.link(ob_cerradura)
col_collection_1.objects.link(ob_bisagra_003)
col_collection_1.objects.link(ob_bisagra_002)
col_collection_1.objects.link(ob_bisagra_001)

# ---- scene / render settings (as saved in the file)
scene.frame_start = 0; scene.frame_end = 0; scene.frame_set(0)
scene.render.engine = 'BLENDER_EEVEE_NEXT'
scene.render.resolution_percentage = 50
scene.render.fps = 30
scene.render.dither_intensity = 0.0
scene.render.use_bake_selected_to_active = True
scene.cycles.use_denoising = False
scene.cycles.samples = 128
scene.cycles.sampling_pattern = 'TABULATED_SOBOL'
scene.cycles.light_sampling_threshold = 0.0
scene.cycles.use_adaptive_sampling = False
scene.cycles.use_light_tree = False
scene.cycles.blur_glossy = 0.0
scene.cycles.sample_clamp_indirect = 0.0
scene.view_settings.view_transform = 'Standard'
bpy.context.view_layer.update()

# ---- added for rendering (the .blend has no active camera and no usable light): camera, sun
cam_auto = bpy.data.cameras.new('AutoCamera')
cam_auto.lens = 50.0
cam_auto.sensor_width = 36.0
cam_auto.clip_end = 1883.96
ob_auto_camera = bpy.data.objects.new('AutoCamera', cam_auto)
scene.collection.objects.link(ob_auto_camera)
ob_auto_camera.location = (108.416, -128.819, 136.336)
ob_auto_camera.rotation_euler = (1.09748, -7.21219e-08, 0.694738)
scene.camera = ob_auto_camera
light_auto_sun = bpy.data.lights.new('AutoSun', 'SUN')
light_auto_sun.energy = 3.0
light_auto_sun.angle = 0.0523599
ob_auto_sun = bpy.data.objects.new('AutoSun', light_auto_sun)
scene.collection.objects.link(ob_auto_sun)
ob_auto_sun.rotation_euler = (0.872665, 0.174533, 0.523599)
bpy.context.view_layer.update()
